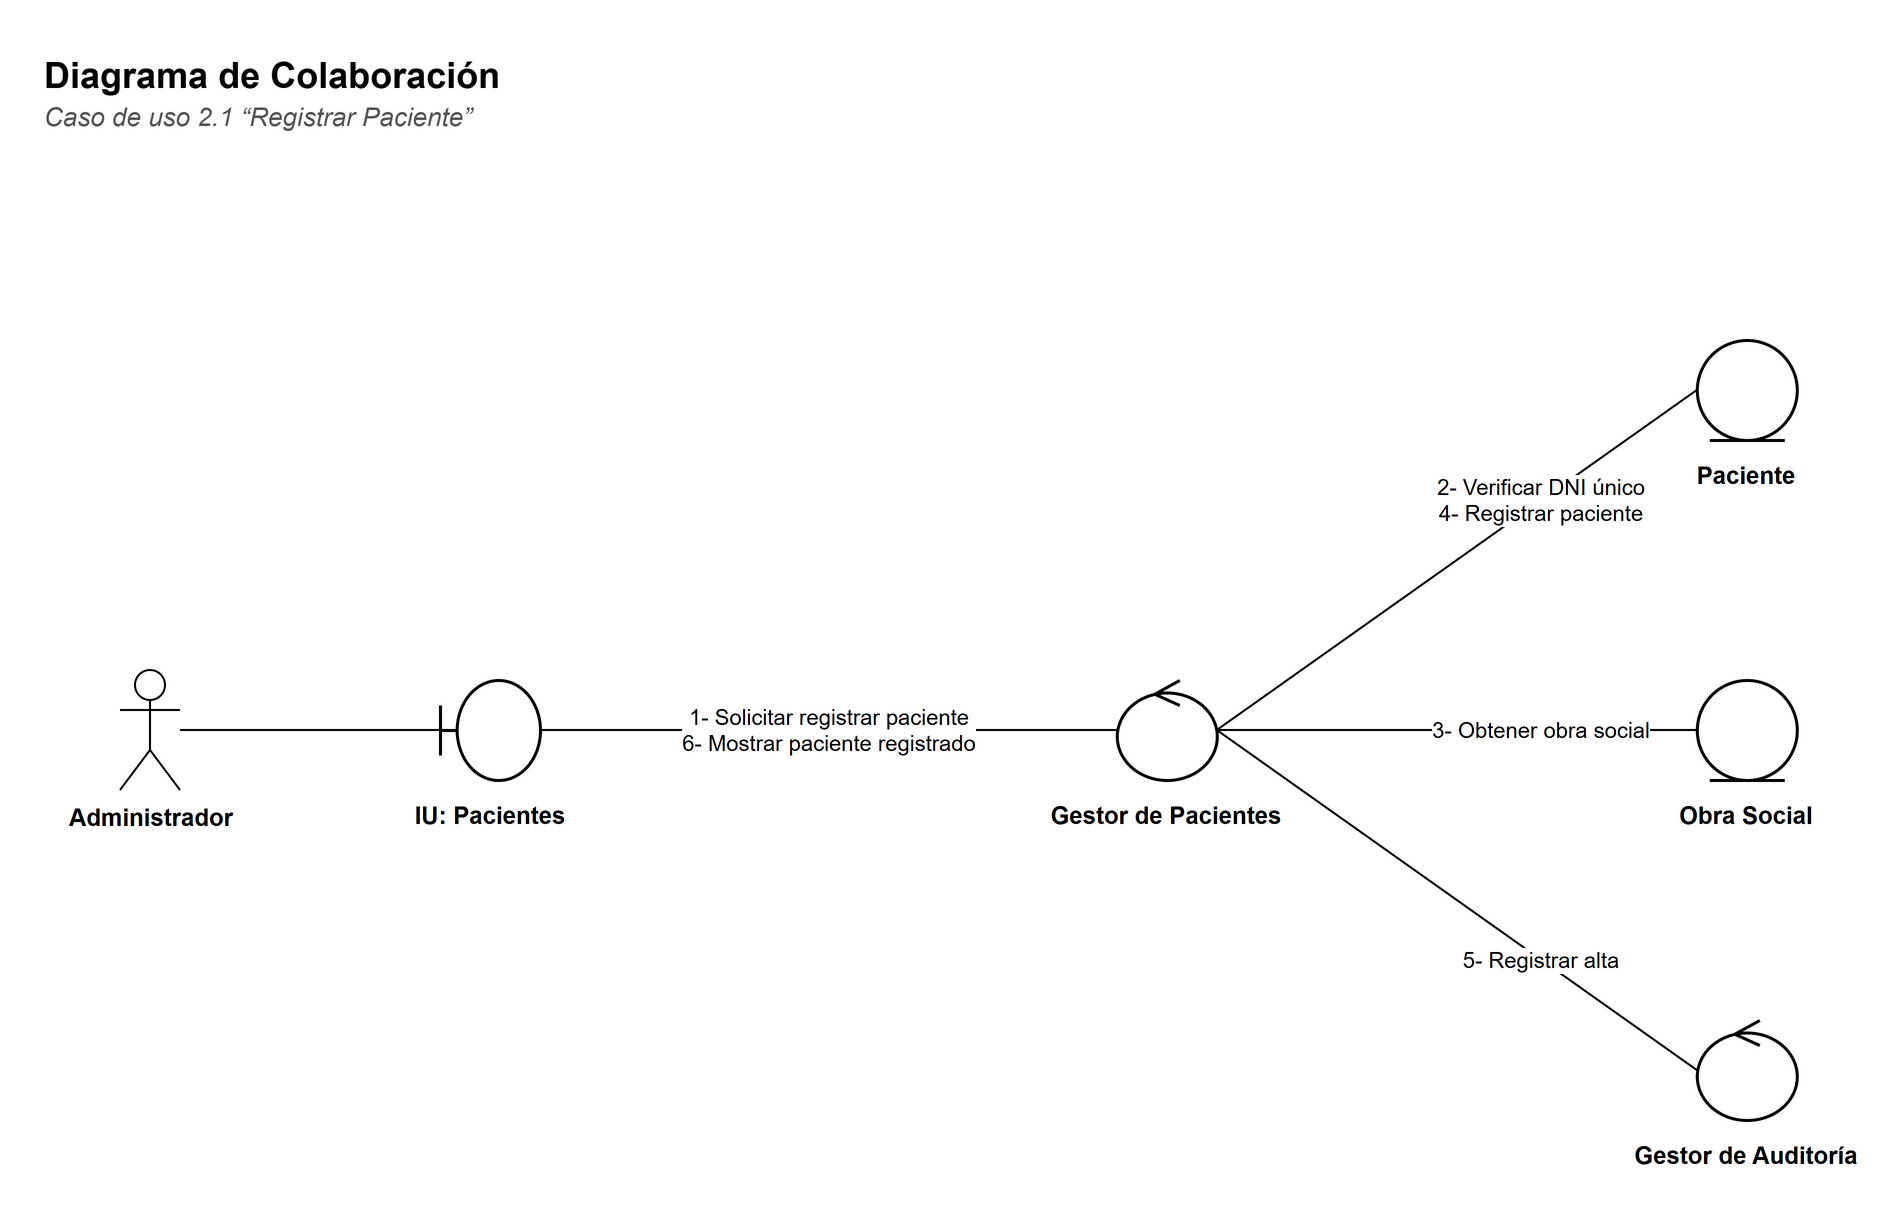

The diagram above was exported from draw.io. Its source (the exported page's mxGraphModel, read from the mxfile embedded in the PNG):
<mxGraphModel dx="1400" dy="900" grid="1" gridSize="10" guides="1" tooltips="1" connect="1" arrows="1" fold="1" page="1" pageScale="1" pageWidth="1013.4" pageHeight="660" background="#FFFFFF" math="0" shadow="0">
  <root>
    <mxCell id="0" />
    <mxCell id="1" parent="0" />
    <mxCell id="c3" value="&lt;b&gt;Diagrama de Colaboración&lt;/b&gt;" style="text;html=1;strokeColor=none;fillColor=none;align=left;verticalAlign=top;whiteSpace=wrap;fontFamily=Helvetica;fontSize=18;" vertex="1" parent="1">
      <mxGeometry x="30" y="30" width="900" height="26" as="geometry" />
    </mxCell>
    <mxCell id="c4" value="&lt;i&gt;Caso de uso 2.1 “Registrar Paciente”&lt;/i&gt;" style="text;html=1;strokeColor=none;fillColor=none;align=left;verticalAlign=top;whiteSpace=wrap;fontFamily=Helvetica;fontSize=13;fontColor=#555555;" vertex="1" parent="1">
      <mxGeometry x="30" y="54" width="900" height="20" as="geometry" />
    </mxCell>
    <mxCell id="c5" value="Administrador" style="shape=umlActor;verticalLabelPosition=bottom;verticalAlign=top;html=1;outlineConnect=0;fillColor=#FFFFFF;strokeColor=#000000;fontFamily=Helvetica;fontSize=12;fontStyle=1;" vertex="1" parent="1">
      <mxGeometry x="70" y="345.0" width="30" height="60" as="geometry" />
    </mxCell>
    <mxCell id="c6" value="" style="shape=umlBoundary;html=1;fillColor=#FFFFFF;strokeColor=#000000;strokeWidth=1.5;" vertex="1" parent="1">
      <mxGeometry x="230" y="350.0" width="50" height="50" as="geometry" />
    </mxCell>
    <mxCell id="c7" value="&lt;b&gt;IU: Pacientes&lt;/b&gt;" style="text;html=1;strokeColor=none;fillColor=none;align=left;verticalAlign=top;whiteSpace=wrap;fontFamily=Helvetica;align=center;fontSize=12;" vertex="1" parent="1">
      <mxGeometry x="190.0" y="404.0" width="130" height="40" as="geometry" />
    </mxCell>
    <mxCell id="c8" value="" style="shape=umlControl;html=1;fillColor=#FFFFFF;strokeColor=#000000;strokeWidth=1.5;" vertex="1" parent="1">
      <mxGeometry x="568.4" y="350.0" width="50" height="50" as="geometry" />
    </mxCell>
    <mxCell id="c9" value="&lt;b&gt;Gestor de Pacientes&lt;/b&gt;" style="text;html=1;strokeColor=none;fillColor=none;align=left;verticalAlign=top;whiteSpace=wrap;fontFamily=Helvetica;align=center;fontSize=12;" vertex="1" parent="1">
      <mxGeometry x="528.4" y="404.0" width="130" height="40" as="geometry" />
    </mxCell>
    <mxCell id="c10" value="" style="shape=umlEntity;html=1;fillColor=#FFFFFF;strokeColor=#000000;strokeWidth=1.5;" vertex="1" parent="1">
      <mxGeometry x="858.4" y="180.0" width="50" height="50" as="geometry" />
    </mxCell>
    <mxCell id="c11" value="&lt;b&gt;Paciente&lt;/b&gt;" style="text;html=1;strokeColor=none;fillColor=none;align=left;verticalAlign=top;whiteSpace=wrap;fontFamily=Helvetica;align=center;fontSize=12;" vertex="1" parent="1">
      <mxGeometry x="818.4" y="234.0" width="130" height="40" as="geometry" />
    </mxCell>
    <mxCell id="c12" value="" style="shape=umlEntity;html=1;fillColor=#FFFFFF;strokeColor=#000000;strokeWidth=1.5;" vertex="1" parent="1">
      <mxGeometry x="858.4" y="350.0" width="50" height="50" as="geometry" />
    </mxCell>
    <mxCell id="c13" value="&lt;b&gt;Obra Social&lt;/b&gt;" style="text;html=1;strokeColor=none;fillColor=none;align=left;verticalAlign=top;whiteSpace=wrap;fontFamily=Helvetica;align=center;fontSize=12;" vertex="1" parent="1">
      <mxGeometry x="818.4" y="404.0" width="130" height="40" as="geometry" />
    </mxCell>
    <mxCell id="c14" value="" style="shape=umlControl;html=1;fillColor=#FFFFFF;strokeColor=#000000;strokeWidth=1.5;" vertex="1" parent="1">
      <mxGeometry x="858.4" y="520.0" width="50" height="50" as="geometry" />
    </mxCell>
    <mxCell id="c15" value="&lt;b&gt;Gestor de Auditoría&lt;/b&gt;" style="text;html=1;strokeColor=none;fillColor=none;align=left;verticalAlign=top;whiteSpace=wrap;fontFamily=Helvetica;align=center;fontSize=12;" vertex="1" parent="1">
      <mxGeometry x="818.4" y="574.0" width="130" height="40" as="geometry" />
    </mxCell>
    <mxCell id="c16" value="" style="edgeStyle=none;html=1;endArrow=none;endFill=0;strokeColor=#000000;fontFamily=Helvetica;fontSize=11;labelBackgroundColor=#FFFFFF;" edge="1" parent="1" source="c5" target="c6">
      <mxGeometry relative="1" as="geometry" />
    </mxCell>
    <mxCell id="c17" value="1- Solicitar registrar paciente&lt;br&gt;6- Mostrar paciente registrado" style="edgeStyle=none;html=1;endArrow=none;endFill=0;strokeColor=#000000;fontFamily=Helvetica;fontSize=11;labelBackgroundColor=#FFFFFF;fontSize=11;exitX=1;exitY=0.5;exitDx=0;exitDy=0;entryX=0;entryY=0.5;entryDx=0;entryDy=0;" edge="1" parent="1" source="c6" target="c8">
      <mxGeometry relative="1" as="geometry" />
    </mxCell>
    <mxCell id="c18" value="2- Verificar DNI único&lt;br&gt;4- Registrar paciente" style="edgeStyle=none;html=1;endArrow=none;endFill=0;strokeColor=#000000;fontFamily=Helvetica;fontSize=11;labelBackgroundColor=#FFFFFF;fontSize=11;exitX=1;exitY=0.5;exitDx=0;exitDy=0;entryX=0;entryY=0.5;entryDx=0;entryDy=0;" edge="1" parent="1" source="c8" target="c10">
      <mxGeometry x="0.35" relative="1" as="geometry" />
    </mxCell>
    <mxCell id="c19" value="3- Obtener obra social" style="edgeStyle=none;html=1;endArrow=none;endFill=0;strokeColor=#000000;fontFamily=Helvetica;fontSize=11;labelBackgroundColor=#FFFFFF;fontSize=11;exitX=1;exitY=0.5;exitDx=0;exitDy=0;entryX=0;entryY=0.5;entryDx=0;entryDy=0;" edge="1" parent="1" source="c8" target="c12">
      <mxGeometry x="0.35" relative="1" as="geometry" />
    </mxCell>
    <mxCell id="c20" value="5- Registrar alta" style="edgeStyle=none;html=1;endArrow=none;endFill=0;strokeColor=#000000;fontFamily=Helvetica;fontSize=11;labelBackgroundColor=#FFFFFF;fontSize=11;exitX=1;exitY=0.5;exitDx=0;exitDy=0;entryX=0;entryY=0.5;entryDx=0;entryDy=0;" edge="1" parent="1" source="c8" target="c14">
      <mxGeometry x="0.35" relative="1" as="geometry" />
    </mxCell>
  </root>
</mxGraphModel>